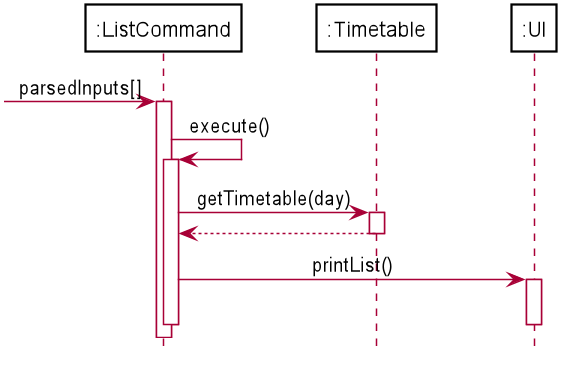

The diagram above was rendered by PlantUML. Its source (embedded in the PNG):
@startuml
skinparam BackgroundColor #FFFFFF
skinparam classAttributeIconSize 0
skinparam SequenceBoxBackgroundColor #111111
skinparam Shadowing false

skinparam Actor {
    BorderColor #000000
}

skinparam Participant {
    BackgroundColor #FFFFFF
    BorderColor #000000
    FontColor #000000
    Padding 20
}

skinparam Sequence {
    MessageAlign center
    BoxFontSize 15
    BoxPadding 0
    BoxFontColor #FFFFFF
}

hide circle
hide footbox
hide members

Participant ":ListCommand" as ListCommand
Participant ":Timetable" as Timetable
Participant ":UI" as UI

-> ListCommand: parsedInputs[]
activate ListCommand

ListCommand -> ListCommand: execute()
activate ListCommand

ListCommand -> Timetable: getTimetable(day)
activate Timetable

Timetable --> ListCommand
deactivate Timetable

ListCommand -> UI: printList()
activate UI
deactivate UI
deactivate ListCommand

@enduml